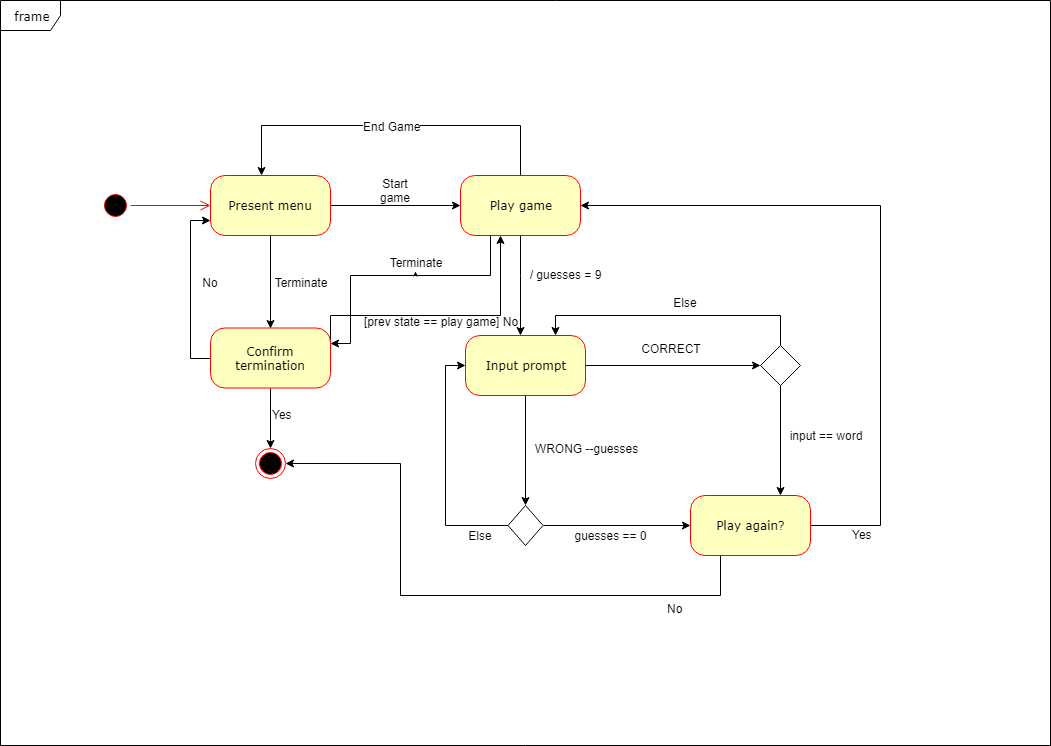

The diagram above was exported from draw.io. Its source (the exported page's mxGraphModel, read from the mxfile embedded in the PNG):
<mxGraphModel dx="686" dy="673" grid="1" gridSize="10" guides="1" tooltips="1" connect="1" arrows="1" fold="1" page="1" pageScale="1" pageWidth="1100" pageHeight="850" background="#ffffff" math="0" shadow="0">
  <root>
    <mxCell id="0" />
    <mxCell id="1" parent="0" />
    <mxCell id="382b91b5511bd0f7-1" value="" style="ellipse;html=1;shape=startState;fillColor=#000000;strokeColor=#ff0000;rounded=1;shadow=0;comic=0;labelBackgroundColor=none;fontFamily=Verdana;fontSize=12;fontColor=#000000;align=center;direction=south;" parent="1" vertex="1">
      <mxGeometry x="130" y="225" width="30" height="30" as="geometry" />
    </mxCell>
    <mxCell id="qPmrlwaTFZwJ5GTznDoR-9" style="edgeStyle=orthogonalEdgeStyle;rounded=0;html=1;exitX=0;exitY=0.5;exitDx=0;exitDy=0;entryX=0;entryY=0.75;entryDx=0;entryDy=0;jettySize=auto;orthogonalLoop=1;" edge="1" parent="1" source="382b91b5511bd0f7-5" target="382b91b5511bd0f7-6">
      <mxGeometry relative="1" as="geometry" />
    </mxCell>
    <mxCell id="qPmrlwaTFZwJ5GTznDoR-36" style="edgeStyle=orthogonalEdgeStyle;rounded=0;html=1;exitX=0.5;exitY=1;exitDx=0;exitDy=0;entryX=0.5;entryY=0;entryDx=0;entryDy=0;jettySize=auto;orthogonalLoop=1;" edge="1" parent="1" source="382b91b5511bd0f7-5" target="24f968d109e7d6b4-3">
      <mxGeometry relative="1" as="geometry" />
    </mxCell>
    <mxCell id="qPmrlwaTFZwJ5GTznDoR-46" style="edgeStyle=orthogonalEdgeStyle;rounded=0;html=1;exitX=1;exitY=0.5;exitDx=0;exitDy=0;entryX=0.333;entryY=1;entryDx=0;entryDy=0;entryPerimeter=0;jettySize=auto;orthogonalLoop=1;" edge="1" parent="1" source="382b91b5511bd0f7-5" target="382b91b5511bd0f7-7">
      <mxGeometry relative="1" as="geometry">
        <Array as="points">
          <mxPoint x="360" y="350" />
          <mxPoint x="530" y="350" />
        </Array>
      </mxGeometry>
    </mxCell>
    <mxCell id="382b91b5511bd0f7-5" value="Confirm termination" style="rounded=1;whiteSpace=wrap;html=1;arcSize=24;fillColor=#ffffc0;strokeColor=#ff0000;shadow=0;comic=0;labelBackgroundColor=none;fontFamily=Verdana;fontSize=12;fontColor=#000000;align=center;" parent="1" vertex="1">
      <mxGeometry x="240" y="362.5" width="120" height="60" as="geometry" />
    </mxCell>
    <mxCell id="qPmrlwaTFZwJ5GTznDoR-6" style="edgeStyle=orthogonalEdgeStyle;rounded=0;html=1;exitX=0.5;exitY=1;exitDx=0;exitDy=0;entryX=0.5;entryY=0;entryDx=0;entryDy=0;jettySize=auto;orthogonalLoop=1;" edge="1" parent="1" source="382b91b5511bd0f7-6" target="382b91b5511bd0f7-5">
      <mxGeometry relative="1" as="geometry" />
    </mxCell>
    <mxCell id="qPmrlwaTFZwJ5GTznDoR-11" style="edgeStyle=orthogonalEdgeStyle;rounded=0;html=1;exitX=1;exitY=0.5;exitDx=0;exitDy=0;entryX=0;entryY=0.5;entryDx=0;entryDy=0;jettySize=auto;orthogonalLoop=1;" edge="1" parent="1" source="382b91b5511bd0f7-6" target="382b91b5511bd0f7-7">
      <mxGeometry relative="1" as="geometry" />
    </mxCell>
    <mxCell id="382b91b5511bd0f7-6" value="Present menu" style="rounded=1;whiteSpace=wrap;html=1;arcSize=24;fillColor=#ffffc0;strokeColor=#ff0000;shadow=0;comic=0;labelBackgroundColor=none;fontFamily=Verdana;fontSize=12;fontColor=#000000;align=center;" parent="1" vertex="1">
      <mxGeometry x="240" y="210" width="120" height="60" as="geometry" />
    </mxCell>
    <mxCell id="qPmrlwaTFZwJ5GTznDoR-2" style="edgeStyle=orthogonalEdgeStyle;rounded=0;html=1;exitX=0.5;exitY=0;exitDx=0;exitDy=0;entryX=0.422;entryY=0;entryDx=0;entryDy=0;entryPerimeter=0;jettySize=auto;orthogonalLoop=1;" edge="1" parent="1" source="382b91b5511bd0f7-7" target="382b91b5511bd0f7-6">
      <mxGeometry relative="1" as="geometry">
        <Array as="points">
          <mxPoint x="550" y="160" />
          <mxPoint x="291" y="160" />
        </Array>
      </mxGeometry>
    </mxCell>
    <mxCell id="qPmrlwaTFZwJ5GTznDoR-3" value="End Game&lt;br&gt;" style="text;html=1;resizable=0;points=[];align=center;verticalAlign=middle;labelBackgroundColor=#ffffff;" vertex="1" connectable="0" parent="qPmrlwaTFZwJ5GTznDoR-2">
      <mxGeometry x="0.1694" y="-2" relative="1" as="geometry">
        <mxPoint x="31" y="2" as="offset" />
      </mxGeometry>
    </mxCell>
    <mxCell id="qPmrlwaTFZwJ5GTznDoR-14" style="edgeStyle=orthogonalEdgeStyle;rounded=0;html=1;exitX=0.5;exitY=1;exitDx=0;exitDy=0;jettySize=auto;orthogonalLoop=1;" edge="1" parent="1" source="382b91b5511bd0f7-7">
      <mxGeometry relative="1" as="geometry">
        <mxPoint x="550" y="370" as="targetPoint" />
        <Array as="points">
          <mxPoint x="550" y="310" />
          <mxPoint x="550" y="310" />
        </Array>
      </mxGeometry>
    </mxCell>
    <mxCell id="382b91b5511bd0f7-7" value="Play game" style="rounded=1;whiteSpace=wrap;html=1;arcSize=24;fillColor=#ffffc0;strokeColor=#ff0000;shadow=0;comic=0;labelBackgroundColor=none;fontFamily=Verdana;fontSize=12;fontColor=#000000;align=center;" parent="1" vertex="1">
      <mxGeometry x="490" y="210" width="120" height="60" as="geometry" />
    </mxCell>
    <mxCell id="qPmrlwaTFZwJ5GTznDoR-20" style="edgeStyle=orthogonalEdgeStyle;rounded=0;html=1;exitX=0.5;exitY=1;exitDx=0;exitDy=0;jettySize=auto;orthogonalLoop=1;" edge="1" parent="1" source="382b91b5511bd0f7-10">
      <mxGeometry relative="1" as="geometry">
        <mxPoint x="555" y="540" as="targetPoint" />
      </mxGeometry>
    </mxCell>
    <mxCell id="qPmrlwaTFZwJ5GTznDoR-28" style="edgeStyle=orthogonalEdgeStyle;rounded=0;html=1;exitX=1;exitY=0.5;exitDx=0;exitDy=0;jettySize=auto;orthogonalLoop=1;" edge="1" parent="1" source="382b91b5511bd0f7-10">
      <mxGeometry relative="1" as="geometry">
        <mxPoint x="790" y="400" as="targetPoint" />
      </mxGeometry>
    </mxCell>
    <mxCell id="qPmrlwaTFZwJ5GTznDoR-44" style="edgeStyle=orthogonalEdgeStyle;rounded=0;html=1;exitX=0.25;exitY=1;exitDx=0;exitDy=0;entryX=1;entryY=0.25;entryDx=0;entryDy=0;jettySize=auto;orthogonalLoop=1;" edge="1" parent="1" source="382b91b5511bd0f7-7" target="382b91b5511bd0f7-5">
      <mxGeometry relative="1" as="geometry">
        <Array as="points">
          <mxPoint x="520" y="310" />
          <mxPoint x="380" y="310" />
          <mxPoint x="380" y="378" />
        </Array>
      </mxGeometry>
    </mxCell>
    <mxCell id="382b91b5511bd0f7-10" value="Input prompt" style="rounded=1;whiteSpace=wrap;html=1;arcSize=24;fillColor=#ffffc0;strokeColor=#ff0000;shadow=0;comic=0;labelBackgroundColor=none;fontFamily=Verdana;fontSize=12;fontColor=#000000;align=center;" parent="1" vertex="1">
      <mxGeometry x="495" y="370" width="120" height="60" as="geometry" />
    </mxCell>
    <mxCell id="2a3bc250acf0617d-8" value="frame" style="shape=umlFrame;whiteSpace=wrap;html=1;rounded=1;shadow=0;comic=0;labelBackgroundColor=none;strokeColor=#000000;strokeWidth=1;fillColor=#ffffff;fontFamily=Verdana;fontSize=12;fontColor=#000000;align=center;" parent="1" vertex="1">
      <mxGeometry x="30" y="35" width="1050" height="745" as="geometry" />
    </mxCell>
    <mxCell id="2a3bc250acf0617d-9" style="edgeStyle=orthogonalEdgeStyle;html=1;labelBackgroundColor=none;endArrow=open;endSize=8;strokeColor=#ff0000;fontFamily=Verdana;fontSize=12;align=left;" parent="1" source="382b91b5511bd0f7-1" target="382b91b5511bd0f7-6" edge="1">
      <mxGeometry relative="1" as="geometry" />
    </mxCell>
    <mxCell id="24f968d109e7d6b4-3" value="" style="ellipse;html=1;shape=endState;fillColor=#000000;strokeColor=#ff0000;rounded=1;shadow=0;comic=0;labelBackgroundColor=none;fontFamily=Verdana;fontSize=12;fontColor=#000000;align=center;" parent="1" vertex="1">
      <mxGeometry x="285" y="482.5" width="30" height="30" as="geometry" />
    </mxCell>
    <mxCell id="qPmrlwaTFZwJ5GTznDoR-7" value="Terminate" style="text;html=1;strokeColor=none;fillColor=none;align=center;verticalAlign=middle;whiteSpace=wrap;rounded=0;" vertex="1" parent="1">
      <mxGeometry x="310" y="306.5" width="40" height="20" as="geometry" />
    </mxCell>
    <mxCell id="qPmrlwaTFZwJ5GTznDoR-10" value="No" style="text;html=1;strokeColor=none;fillColor=none;align=center;verticalAlign=middle;whiteSpace=wrap;rounded=0;" vertex="1" parent="1">
      <mxGeometry x="220" y="306.5" width="40" height="20" as="geometry" />
    </mxCell>
    <mxCell id="qPmrlwaTFZwJ5GTznDoR-12" value="Start game" style="text;html=1;strokeColor=none;fillColor=none;align=center;verticalAlign=middle;whiteSpace=wrap;rounded=0;" vertex="1" parent="1">
      <mxGeometry x="405" y="215" width="40" height="20" as="geometry" />
    </mxCell>
    <mxCell id="qPmrlwaTFZwJ5GTznDoR-16" value="/ guesses = 9" style="text;html=1;strokeColor=none;fillColor=none;align=center;verticalAlign=middle;whiteSpace=wrap;rounded=0;" vertex="1" parent="1">
      <mxGeometry x="550" y="298.5" width="90" height="20" as="geometry" />
    </mxCell>
    <mxCell id="qPmrlwaTFZwJ5GTznDoR-17" value="WRONG --guesses" style="text;html=1;strokeColor=none;fillColor=none;align=center;verticalAlign=middle;whiteSpace=wrap;rounded=0;" vertex="1" parent="1">
      <mxGeometry x="561.5" y="460" width="107" height="45" as="geometry" />
    </mxCell>
    <mxCell id="qPmrlwaTFZwJ5GTznDoR-18" value="Else" style="text;html=1;strokeColor=none;fillColor=none;align=center;verticalAlign=middle;whiteSpace=wrap;rounded=0;" vertex="1" parent="1">
      <mxGeometry x="490" y="560" width="40" height="20" as="geometry" />
    </mxCell>
    <mxCell id="qPmrlwaTFZwJ5GTznDoR-22" style="edgeStyle=orthogonalEdgeStyle;rounded=0;html=1;exitX=0;exitY=0.5;exitDx=0;exitDy=0;entryX=0;entryY=0.5;entryDx=0;entryDy=0;jettySize=auto;orthogonalLoop=1;" edge="1" parent="1" source="qPmrlwaTFZwJ5GTznDoR-21" target="382b91b5511bd0f7-10">
      <mxGeometry relative="1" as="geometry" />
    </mxCell>
    <mxCell id="qPmrlwaTFZwJ5GTznDoR-25" style="edgeStyle=orthogonalEdgeStyle;rounded=0;html=1;exitX=1;exitY=0.5;exitDx=0;exitDy=0;jettySize=auto;orthogonalLoop=1;" edge="1" parent="1" source="qPmrlwaTFZwJ5GTznDoR-21">
      <mxGeometry relative="1" as="geometry">
        <mxPoint x="720" y="560" as="targetPoint" />
      </mxGeometry>
    </mxCell>
    <mxCell id="qPmrlwaTFZwJ5GTznDoR-38" style="edgeStyle=orthogonalEdgeStyle;rounded=0;html=1;exitX=0.25;exitY=1;exitDx=0;exitDy=0;entryX=1;entryY=0.5;entryDx=0;entryDy=0;jettySize=auto;orthogonalLoop=1;" edge="1" parent="1" source="qPmrlwaTFZwJ5GTznDoR-39" target="24f968d109e7d6b4-3">
      <mxGeometry relative="1" as="geometry">
        <Array as="points">
          <mxPoint x="750" y="630" />
          <mxPoint x="430" y="630" />
          <mxPoint x="430" y="498" />
        </Array>
      </mxGeometry>
    </mxCell>
    <mxCell id="qPmrlwaTFZwJ5GTznDoR-21" value="" style="rhombus;whiteSpace=wrap;html=1;" vertex="1" parent="1">
      <mxGeometry x="537.5" y="540" width="35" height="40" as="geometry" />
    </mxCell>
    <mxCell id="qPmrlwaTFZwJ5GTznDoR-24" value="guesses == 0" style="text;html=1;strokeColor=none;fillColor=none;align=center;verticalAlign=middle;whiteSpace=wrap;rounded=0;" vertex="1" parent="1">
      <mxGeometry x="600" y="560" width="80" height="20" as="geometry" />
    </mxCell>
    <mxCell id="qPmrlwaTFZwJ5GTznDoR-27" value="CORRECT" style="text;html=1;strokeColor=none;fillColor=none;align=center;verticalAlign=middle;whiteSpace=wrap;rounded=0;" vertex="1" parent="1">
      <mxGeometry x="680" y="372.5" width="40" height="20" as="geometry" />
    </mxCell>
    <mxCell id="qPmrlwaTFZwJ5GTznDoR-30" style="edgeStyle=orthogonalEdgeStyle;rounded=0;html=1;exitX=0.5;exitY=0;exitDx=0;exitDy=0;entryX=0.75;entryY=0;entryDx=0;entryDy=0;jettySize=auto;orthogonalLoop=1;" edge="1" parent="1" source="qPmrlwaTFZwJ5GTznDoR-29" target="382b91b5511bd0f7-10">
      <mxGeometry relative="1" as="geometry">
        <Array as="points">
          <mxPoint x="810" y="350" />
          <mxPoint x="585" y="350" />
        </Array>
      </mxGeometry>
    </mxCell>
    <mxCell id="qPmrlwaTFZwJ5GTznDoR-41" style="edgeStyle=orthogonalEdgeStyle;rounded=0;html=1;exitX=0.5;exitY=1;exitDx=0;exitDy=0;entryX=0.75;entryY=0;entryDx=0;entryDy=0;jettySize=auto;orthogonalLoop=1;" edge="1" parent="1" source="qPmrlwaTFZwJ5GTznDoR-29" target="qPmrlwaTFZwJ5GTznDoR-39">
      <mxGeometry relative="1" as="geometry" />
    </mxCell>
    <mxCell id="qPmrlwaTFZwJ5GTznDoR-29" value="" style="rhombus;whiteSpace=wrap;html=1;" vertex="1" parent="1">
      <mxGeometry x="790" y="380" width="40" height="40" as="geometry" />
    </mxCell>
    <mxCell id="qPmrlwaTFZwJ5GTznDoR-31" value="Else" style="text;html=1;strokeColor=none;fillColor=none;align=center;verticalAlign=middle;whiteSpace=wrap;rounded=0;" vertex="1" parent="1">
      <mxGeometry x="695" y="326.5" width="40" height="20" as="geometry" />
    </mxCell>
    <mxCell id="qPmrlwaTFZwJ5GTznDoR-32" value="input == word" style="text;html=1;strokeColor=none;fillColor=none;align=center;verticalAlign=middle;whiteSpace=wrap;rounded=0;" vertex="1" parent="1">
      <mxGeometry x="810" y="460" width="90" height="20" as="geometry" />
    </mxCell>
    <mxCell id="qPmrlwaTFZwJ5GTznDoR-34" value="Terminate" style="text;html=1;strokeColor=none;fillColor=none;align=center;verticalAlign=middle;whiteSpace=wrap;rounded=0;" vertex="1" parent="1">
      <mxGeometry x="425" y="286.5" width="40" height="20" as="geometry" />
    </mxCell>
    <mxCell id="qPmrlwaTFZwJ5GTznDoR-37" value="Yes" style="text;html=1;resizable=0;points=[];autosize=1;align=left;verticalAlign=top;spacingTop=-4;" vertex="1" parent="1">
      <mxGeometry x="300" y="440" width="30" height="20" as="geometry" />
    </mxCell>
    <mxCell id="qPmrlwaTFZwJ5GTznDoR-42" style="edgeStyle=orthogonalEdgeStyle;rounded=0;html=1;exitX=1;exitY=0.5;exitDx=0;exitDy=0;jettySize=auto;orthogonalLoop=1;entryX=1;entryY=0.5;entryDx=0;entryDy=0;" edge="1" parent="1" source="qPmrlwaTFZwJ5GTznDoR-39" target="382b91b5511bd0f7-7">
      <mxGeometry relative="1" as="geometry">
        <mxPoint x="940" y="250" as="targetPoint" />
        <Array as="points">
          <mxPoint x="910" y="560" />
          <mxPoint x="910" y="240" />
        </Array>
      </mxGeometry>
    </mxCell>
    <mxCell id="qPmrlwaTFZwJ5GTznDoR-39" value="Play again?" style="rounded=1;whiteSpace=wrap;html=1;arcSize=24;fillColor=#ffffc0;strokeColor=#ff0000;shadow=0;comic=0;labelBackgroundColor=none;fontFamily=Verdana;fontSize=12;fontColor=#000000;align=center;" vertex="1" parent="1">
      <mxGeometry x="720" y="530" width="120" height="60" as="geometry" />
    </mxCell>
    <mxCell id="qPmrlwaTFZwJ5GTznDoR-40" value="No" style="text;html=1;resizable=0;points=[];autosize=1;align=left;verticalAlign=top;spacingTop=-4;" vertex="1" parent="1">
      <mxGeometry x="695" y="634" width="30" height="20" as="geometry" />
    </mxCell>
    <mxCell id="qPmrlwaTFZwJ5GTznDoR-43" value="Yes" style="text;html=1;resizable=0;points=[];autosize=1;align=left;verticalAlign=top;spacingTop=-4;" vertex="1" parent="1">
      <mxGeometry x="880" y="560" width="30" height="20" as="geometry" />
    </mxCell>
    <mxCell id="qPmrlwaTFZwJ5GTznDoR-45" style="edgeStyle=orthogonalEdgeStyle;rounded=0;html=1;exitX=0.5;exitY=1;exitDx=0;exitDy=0;jettySize=auto;orthogonalLoop=1;" edge="1" parent="1" source="qPmrlwaTFZwJ5GTznDoR-34" target="qPmrlwaTFZwJ5GTznDoR-34">
      <mxGeometry relative="1" as="geometry" />
    </mxCell>
    <mxCell id="qPmrlwaTFZwJ5GTznDoR-47" value="[prev state == play game] No" style="text;html=1;resizable=0;points=[];autosize=1;align=left;verticalAlign=top;spacingTop=-4;" vertex="1" parent="1">
      <mxGeometry x="391.5" y="346.5" width="170" height="20" as="geometry" />
    </mxCell>
  </root>
</mxGraphModel>